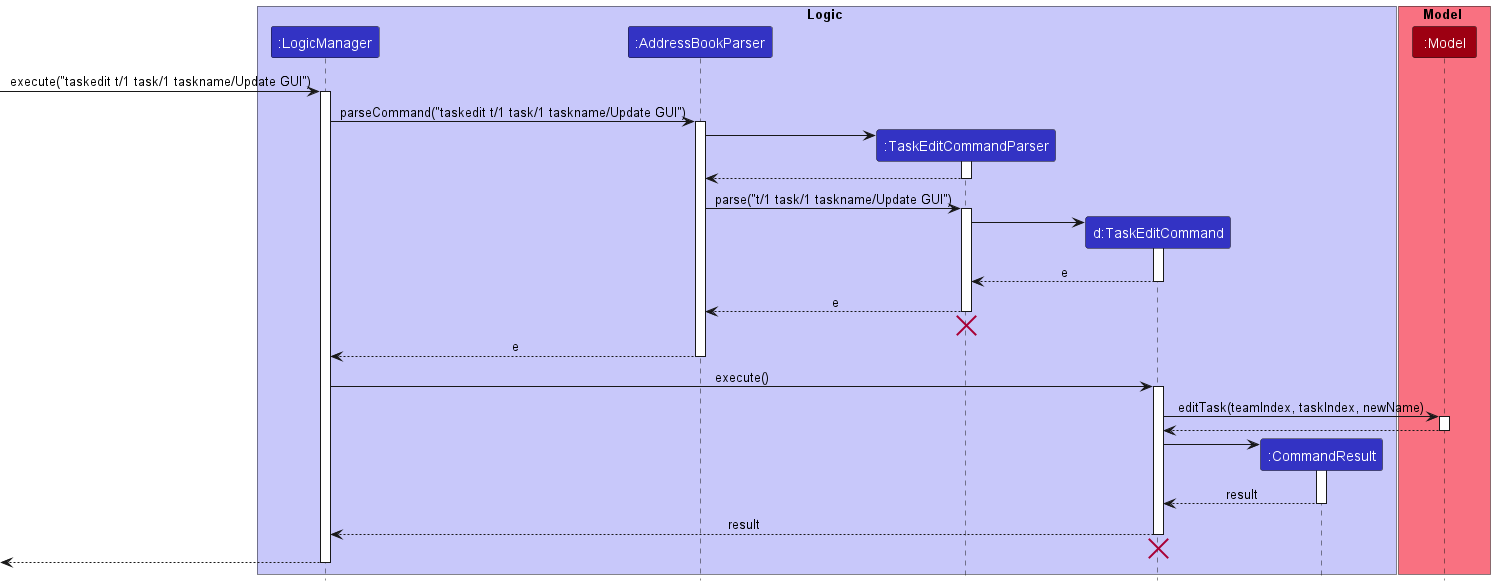

The diagram above was rendered by PlantUML. Its source (embedded in the PNG):
@startuml
!include style.puml

box Logic LOGIC_COLOR_T1
participant ":LogicManager" as LogicManager LOGIC_COLOR
participant ":AddressBookParser" as AddressBookParser LOGIC_COLOR
participant ":TaskEditCommandParser" as TaskEditCommandParser LOGIC_COLOR
participant "d:TaskEditCommand" as TaskEditCommand LOGIC_COLOR
participant ":CommandResult" as CommandResult LOGIC_COLOR
end box

box Model MODEL_COLOR_T1
participant ":Model" as Model MODEL_COLOR
end box

[-> LogicManager : execute("taskedit t/1 task/1 taskname/Update GUI")
activate LogicManager

LogicManager -> AddressBookParser : parseCommand("taskedit t/1 task/1 taskname/Update GUI")
activate AddressBookParser

create TaskEditCommandParser
AddressBookParser -> TaskEditCommandParser
activate TaskEditCommandParser

TaskEditCommandParser --> AddressBookParser
deactivate TaskEditCommandParser

AddressBookParser -> TaskEditCommandParser : parse("t/1 task/1 taskname/Update GUI")
activate TaskEditCommandParser

create TaskEditCommand
TaskEditCommandParser -> TaskEditCommand
activate TaskEditCommand

TaskEditCommand --> TaskEditCommandParser : e
deactivate TaskEditCommand

TaskEditCommandParser --> AddressBookParser : e
deactivate TaskEditCommandParser
'Hidden arrow to position the destroy marker below the end of the activation bar.
TaskEditCommandParser -[hidden]-> AddressBookParser
destroy TaskEditCommandParser

AddressBookParser --> LogicManager : e
deactivate AddressBookParser

LogicManager -> TaskEditCommand : execute()
activate TaskEditCommand

TaskEditCommand -> Model : editTask(teamIndex, taskIndex, newName)
activate Model

Model --> TaskEditCommand
deactivate Model

create CommandResult
TaskEditCommand -> CommandResult
activate CommandResult

CommandResult --> TaskEditCommand : result
deactivate CommandResult

TaskEditCommand --> LogicManager : result
deactivate TaskEditCommand

TaskEditCommand -[hidden]-> LogicManager
destroy TaskEditCommand

[<--LogicManager
deactivate LogicManager
@enduml